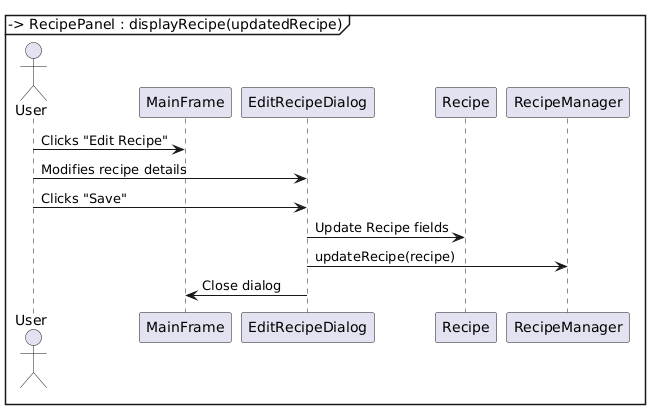

The diagram above was rendered by PlantUML. Its source (embedded in the PNG):
@startuml
actor User as U

U -> MainFrame : Clicks "Edit Recipe"
MainFrame -> EditRecipeDialog : Open dialog

U -> EditRecipeDialog : Modifies recipe details
U -> EditRecipeDialog : Clicks "Save"

EditRecipeDialog -> Recipe : Update Recipe fields
EditRecipeDialog -> RecipeManager : updateRecipe(recipe)

EditRecipeDialog -> MainFrame : Close dialog
MainFrame -> SearchPanel : updateRecipeInResults()
MainFrame -> RecipePanel : displayRecipe(updatedRecipe)
@enduml